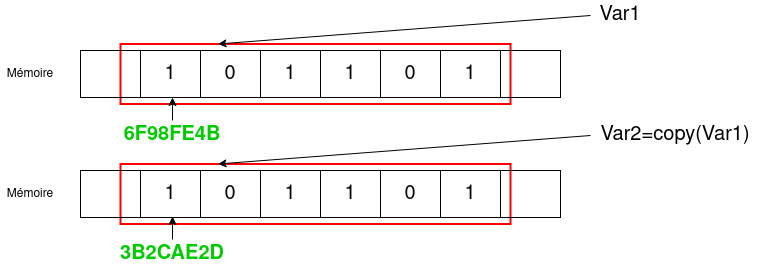

The diagram above was exported from draw.io. Its source (the exported page's mxGraphModel, read from the mxfile embedded in the PNG):
<mxGraphModel dx="2261" dy="726" grid="1" gridSize="10" guides="1" tooltips="1" connect="1" arrows="1" fold="1" page="1" pageScale="1" pageWidth="827" pageHeight="1169" math="0" shadow="0">
  <root>
    <mxCell id="0" />
    <mxCell id="1" parent="0" />
    <mxCell id="hdeLzdVCYkOEEe3Clmt7-19" value="" style="rounded=0;whiteSpace=wrap;html=1;strokeColor=#FF0000;strokeWidth=2;" parent="1" vertex="1">
      <mxGeometry x="-680" y="443.5" width="390" height="60" as="geometry" />
    </mxCell>
    <mxCell id="hdeLzdVCYkOEEe3Clmt7-1" value="" style="childLayout=tableLayout;recursiveResize=0;shadow=0;fillColor=none;fontSize=19;" parent="1" vertex="1">
      <mxGeometry x="-720" y="450" width="480" height="47" as="geometry" />
    </mxCell>
    <mxCell id="hdeLzdVCYkOEEe3Clmt7-2" value="" style="shape=tableRow;horizontal=0;startSize=0;swimlaneHead=0;swimlaneBody=0;top=0;left=0;bottom=0;right=0;dropTarget=0;collapsible=0;recursiveResize=0;expand=0;fontStyle=0;fillColor=none;strokeColor=inherit;" parent="hdeLzdVCYkOEEe3Clmt7-1" vertex="1">
      <mxGeometry width="480" height="47" as="geometry" />
    </mxCell>
    <mxCell id="hdeLzdVCYkOEEe3Clmt7-3" value="" style="connectable=0;recursiveResize=0;strokeColor=inherit;fillColor=none;align=center;whiteSpace=wrap;html=1;" parent="hdeLzdVCYkOEEe3Clmt7-2" vertex="1">
      <mxGeometry width="60" height="47" as="geometry">
        <mxRectangle width="60" height="47" as="alternateBounds" />
      </mxGeometry>
    </mxCell>
    <mxCell id="hdeLzdVCYkOEEe3Clmt7-4" value="1" style="connectable=0;recursiveResize=0;strokeColor=inherit;fillColor=none;align=center;whiteSpace=wrap;html=1;fontSize=20;" parent="hdeLzdVCYkOEEe3Clmt7-2" vertex="1">
      <mxGeometry x="60" width="60" height="47" as="geometry">
        <mxRectangle width="60" height="47" as="alternateBounds" />
      </mxGeometry>
    </mxCell>
    <mxCell id="hdeLzdVCYkOEEe3Clmt7-5" value="0" style="connectable=0;recursiveResize=0;strokeColor=inherit;fillColor=none;align=center;whiteSpace=wrap;html=1;fontSize=20;" parent="hdeLzdVCYkOEEe3Clmt7-2" vertex="1">
      <mxGeometry x="120" width="60" height="47" as="geometry">
        <mxRectangle width="60" height="47" as="alternateBounds" />
      </mxGeometry>
    </mxCell>
    <mxCell id="hdeLzdVCYkOEEe3Clmt7-14" value="1" style="connectable=0;recursiveResize=0;strokeColor=inherit;fillColor=none;align=center;whiteSpace=wrap;html=1;fontSize=20;" parent="hdeLzdVCYkOEEe3Clmt7-2" vertex="1">
      <mxGeometry x="180" width="60" height="47" as="geometry">
        <mxRectangle width="60" height="47" as="alternateBounds" />
      </mxGeometry>
    </mxCell>
    <mxCell id="hdeLzdVCYkOEEe3Clmt7-15" value="&lt;div style=&quot;font-size: 20px;&quot;&gt;1&lt;/div&gt;" style="connectable=0;recursiveResize=0;strokeColor=inherit;fillColor=none;align=center;whiteSpace=wrap;html=1;fontSize=20;" parent="hdeLzdVCYkOEEe3Clmt7-2" vertex="1">
      <mxGeometry x="240" width="60" height="47" as="geometry">
        <mxRectangle width="60" height="47" as="alternateBounds" />
      </mxGeometry>
    </mxCell>
    <mxCell id="hdeLzdVCYkOEEe3Clmt7-16" value="0" style="connectable=0;recursiveResize=0;strokeColor=inherit;fillColor=none;align=center;whiteSpace=wrap;html=1;fontSize=20;" parent="hdeLzdVCYkOEEe3Clmt7-2" vertex="1">
      <mxGeometry x="300" width="60" height="47" as="geometry">
        <mxRectangle width="60" height="47" as="alternateBounds" />
      </mxGeometry>
    </mxCell>
    <mxCell id="hdeLzdVCYkOEEe3Clmt7-17" value="1" style="connectable=0;recursiveResize=0;strokeColor=inherit;fillColor=none;align=center;whiteSpace=wrap;html=1;fontSize=20;" parent="hdeLzdVCYkOEEe3Clmt7-2" vertex="1">
      <mxGeometry x="360" width="60" height="47" as="geometry">
        <mxRectangle width="60" height="47" as="alternateBounds" />
      </mxGeometry>
    </mxCell>
    <mxCell id="hdeLzdVCYkOEEe3Clmt7-20" style="connectable=0;recursiveResize=0;strokeColor=inherit;fillColor=none;align=center;whiteSpace=wrap;html=1;fontSize=20;" parent="hdeLzdVCYkOEEe3Clmt7-2" vertex="1">
      <mxGeometry x="420" width="60" height="47" as="geometry">
        <mxRectangle width="60" height="47" as="alternateBounds" />
      </mxGeometry>
    </mxCell>
    <mxCell id="hdeLzdVCYkOEEe3Clmt7-18" value="Var1" style="text;html=1;strokeColor=none;fillColor=none;align=center;verticalAlign=middle;whiteSpace=wrap;rounded=0;fontSize=20;" parent="1" vertex="1">
      <mxGeometry x="-210" y="400" width="60" height="30" as="geometry" />
    </mxCell>
    <mxCell id="hdeLzdVCYkOEEe3Clmt7-23" value="" style="endArrow=classic;html=1;rounded=0;entryX=0.25;entryY=0;entryDx=0;entryDy=0;exitX=0;exitY=0.5;exitDx=0;exitDy=0;" parent="1" source="hdeLzdVCYkOEEe3Clmt7-18" target="hdeLzdVCYkOEEe3Clmt7-19" edge="1">
      <mxGeometry width="50" height="50" relative="1" as="geometry">
        <mxPoint x="-470" y="470" as="sourcePoint" />
        <mxPoint x="-420" y="420" as="targetPoint" />
      </mxGeometry>
    </mxCell>
    <mxCell id="hdeLzdVCYkOEEe3Clmt7-24" value="" style="rounded=0;whiteSpace=wrap;html=1;strokeColor=#FF0000;strokeWidth=2;" parent="1" vertex="1">
      <mxGeometry x="-680" y="563.5" width="390" height="60" as="geometry" />
    </mxCell>
    <mxCell id="hdeLzdVCYkOEEe3Clmt7-25" value="" style="childLayout=tableLayout;recursiveResize=0;shadow=0;fillColor=none;fontSize=19;" parent="1" vertex="1">
      <mxGeometry x="-720" y="570" width="480" height="47" as="geometry" />
    </mxCell>
    <mxCell id="hdeLzdVCYkOEEe3Clmt7-26" value="" style="shape=tableRow;horizontal=0;startSize=0;swimlaneHead=0;swimlaneBody=0;top=0;left=0;bottom=0;right=0;dropTarget=0;collapsible=0;recursiveResize=0;expand=0;fontStyle=0;fillColor=none;strokeColor=inherit;" parent="hdeLzdVCYkOEEe3Clmt7-25" vertex="1">
      <mxGeometry width="480" height="47" as="geometry" />
    </mxCell>
    <mxCell id="hdeLzdVCYkOEEe3Clmt7-27" value="" style="connectable=0;recursiveResize=0;strokeColor=inherit;fillColor=none;align=center;whiteSpace=wrap;html=1;" parent="hdeLzdVCYkOEEe3Clmt7-26" vertex="1">
      <mxGeometry width="60" height="47" as="geometry">
        <mxRectangle width="60" height="47" as="alternateBounds" />
      </mxGeometry>
    </mxCell>
    <mxCell id="hdeLzdVCYkOEEe3Clmt7-28" value="1" style="connectable=0;recursiveResize=0;strokeColor=inherit;fillColor=none;align=center;whiteSpace=wrap;html=1;fontSize=20;" parent="hdeLzdVCYkOEEe3Clmt7-26" vertex="1">
      <mxGeometry x="60" width="60" height="47" as="geometry">
        <mxRectangle width="60" height="47" as="alternateBounds" />
      </mxGeometry>
    </mxCell>
    <mxCell id="hdeLzdVCYkOEEe3Clmt7-29" value="0" style="connectable=0;recursiveResize=0;strokeColor=inherit;fillColor=none;align=center;whiteSpace=wrap;html=1;fontSize=20;" parent="hdeLzdVCYkOEEe3Clmt7-26" vertex="1">
      <mxGeometry x="120" width="60" height="47" as="geometry">
        <mxRectangle width="60" height="47" as="alternateBounds" />
      </mxGeometry>
    </mxCell>
    <mxCell id="hdeLzdVCYkOEEe3Clmt7-30" value="1" style="connectable=0;recursiveResize=0;strokeColor=inherit;fillColor=none;align=center;whiteSpace=wrap;html=1;fontSize=20;" parent="hdeLzdVCYkOEEe3Clmt7-26" vertex="1">
      <mxGeometry x="180" width="60" height="47" as="geometry">
        <mxRectangle width="60" height="47" as="alternateBounds" />
      </mxGeometry>
    </mxCell>
    <mxCell id="hdeLzdVCYkOEEe3Clmt7-31" value="&lt;div style=&quot;font-size: 20px;&quot;&gt;1&lt;/div&gt;" style="connectable=0;recursiveResize=0;strokeColor=inherit;fillColor=none;align=center;whiteSpace=wrap;html=1;fontSize=20;" parent="hdeLzdVCYkOEEe3Clmt7-26" vertex="1">
      <mxGeometry x="240" width="60" height="47" as="geometry">
        <mxRectangle width="60" height="47" as="alternateBounds" />
      </mxGeometry>
    </mxCell>
    <mxCell id="hdeLzdVCYkOEEe3Clmt7-32" value="0" style="connectable=0;recursiveResize=0;strokeColor=inherit;fillColor=none;align=center;whiteSpace=wrap;html=1;fontSize=20;" parent="hdeLzdVCYkOEEe3Clmt7-26" vertex="1">
      <mxGeometry x="300" width="60" height="47" as="geometry">
        <mxRectangle width="60" height="47" as="alternateBounds" />
      </mxGeometry>
    </mxCell>
    <mxCell id="hdeLzdVCYkOEEe3Clmt7-33" value="1" style="connectable=0;recursiveResize=0;strokeColor=inherit;fillColor=none;align=center;whiteSpace=wrap;html=1;fontSize=20;" parent="hdeLzdVCYkOEEe3Clmt7-26" vertex="1">
      <mxGeometry x="360" width="60" height="47" as="geometry">
        <mxRectangle width="60" height="47" as="alternateBounds" />
      </mxGeometry>
    </mxCell>
    <mxCell id="hdeLzdVCYkOEEe3Clmt7-34" style="connectable=0;recursiveResize=0;strokeColor=inherit;fillColor=none;align=center;whiteSpace=wrap;html=1;fontSize=20;" parent="hdeLzdVCYkOEEe3Clmt7-26" vertex="1">
      <mxGeometry x="420" width="60" height="47" as="geometry">
        <mxRectangle width="60" height="47" as="alternateBounds" />
      </mxGeometry>
    </mxCell>
    <mxCell id="hdeLzdVCYkOEEe3Clmt7-35" value="&lt;div&gt;Var2=copy(Var1)&lt;/div&gt;" style="text;html=1;strokeColor=none;fillColor=none;align=center;verticalAlign=middle;whiteSpace=wrap;rounded=0;fontSize=20;" parent="1" vertex="1">
      <mxGeometry x="-210" y="520" width="170" height="30" as="geometry" />
    </mxCell>
    <mxCell id="hdeLzdVCYkOEEe3Clmt7-36" value="" style="endArrow=classic;html=1;rounded=0;entryX=0.25;entryY=0;entryDx=0;entryDy=0;exitX=0;exitY=0.5;exitDx=0;exitDy=0;" parent="1" source="hdeLzdVCYkOEEe3Clmt7-35" target="hdeLzdVCYkOEEe3Clmt7-24" edge="1">
      <mxGeometry width="50" height="50" relative="1" as="geometry">
        <mxPoint x="-470" y="590" as="sourcePoint" />
        <mxPoint x="-420" y="540" as="targetPoint" />
      </mxGeometry>
    </mxCell>
    <mxCell id="hdeLzdVCYkOEEe3Clmt7-91" value="Mémoire" style="text;html=1;strokeColor=none;fillColor=none;align=center;verticalAlign=middle;whiteSpace=wrap;rounded=0;" parent="1" vertex="1">
      <mxGeometry x="-800" y="458.5" width="60" height="30" as="geometry" />
    </mxCell>
    <mxCell id="hdeLzdVCYkOEEe3Clmt7-92" value="Mémoire" style="text;html=1;strokeColor=none;fillColor=none;align=center;verticalAlign=middle;whiteSpace=wrap;rounded=0;" parent="1" vertex="1">
      <mxGeometry x="-800" y="578.5" width="60" height="30" as="geometry" />
    </mxCell>
    <mxCell id="GD81u4Oe5wGzPIf6YiYy-1" value="6F98FE4B" style="text;html=1;strokeColor=none;fillColor=none;align=center;verticalAlign=middle;whiteSpace=wrap;rounded=0;fontColor=#00CC00;fontStyle=1;fontSize=20;" vertex="1" parent="1">
      <mxGeometry x="-658" y="520" width="60" height="30" as="geometry" />
    </mxCell>
    <mxCell id="GD81u4Oe5wGzPIf6YiYy-2" value="" style="endArrow=classic;html=1;rounded=0;entryX=0.191;entryY=0.997;entryDx=0;entryDy=0;exitX=0.5;exitY=0;exitDx=0;exitDy=0;entryPerimeter=0;" edge="1" parent="1" source="GD81u4Oe5wGzPIf6YiYy-1">
      <mxGeometry width="50" height="50" relative="1" as="geometry">
        <mxPoint x="-670" y="660" as="sourcePoint" />
        <mxPoint x="-628" y="497" as="targetPoint" />
      </mxGeometry>
    </mxCell>
    <mxCell id="GD81u4Oe5wGzPIf6YiYy-3" value="3B2CAE2D" style="text;html=1;strokeColor=none;fillColor=none;align=center;verticalAlign=middle;whiteSpace=wrap;rounded=0;fontColor=#00CC00;fontStyle=1;fontSize=20;" vertex="1" parent="1">
      <mxGeometry x="-658" y="639" width="60" height="30" as="geometry" />
    </mxCell>
    <mxCell id="GD81u4Oe5wGzPIf6YiYy-4" value="" style="endArrow=classic;html=1;rounded=0;entryX=0.191;entryY=0.997;entryDx=0;entryDy=0;exitX=0.5;exitY=0;exitDx=0;exitDy=0;entryPerimeter=0;" edge="1" parent="1" source="GD81u4Oe5wGzPIf6YiYy-3">
      <mxGeometry width="50" height="50" relative="1" as="geometry">
        <mxPoint x="-670" y="779" as="sourcePoint" />
        <mxPoint x="-628" y="616" as="targetPoint" />
      </mxGeometry>
    </mxCell>
  </root>
</mxGraphModel>